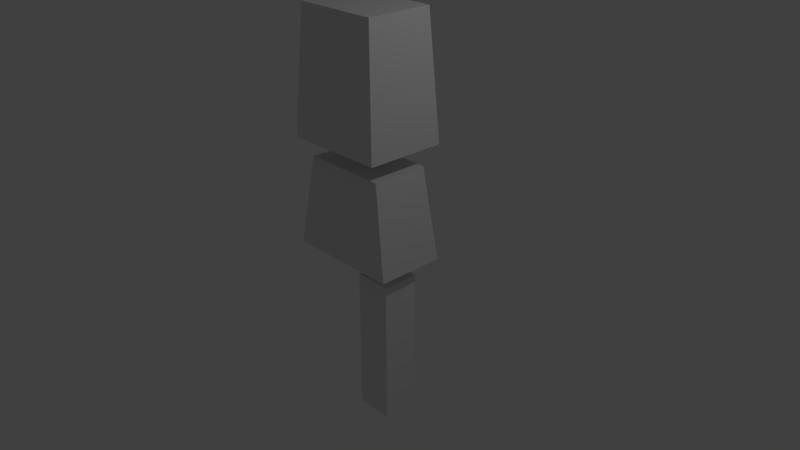 # Source: block_model.blend  (saved by Blender 2.79.0; exported with 4.5.12 LTS)
import bpy
from mathutils import Matrix  # noqa: F401  (used for matrix-valued properties, if any)

bpy.ops.wm.read_factory_settings(use_empty=True)
scene = bpy.context.scene
scene.name = 'Scene'

# ---- collections
col_collection_1 = bpy.data.collections.new('Collection 1'); scene.collection.children.link(col_collection_1)

# ---- world
world_world = bpy.data.worlds.new('World'); scene.world = world_world
world_world.color = (0.05088, 0.05088, 0.05088)
world_world.use_sun_shadow = False
world_world.sun_shadow_jitter_overblur = 0.0
world_world.cycles.sampling_method = 'MANUAL'

# ---- cameras
cam_camera = bpy.data.cameras.new('Camera')
cam_camera.clip_end = 100.0
cam_camera.lens = 35.0
cam_camera.sensor_width = 32.0
cam_camera.sensor_height = 18.0
cam_camera.ortho_scale = 7.314
cam_camera.dof.focus_distance = 0.0
cam_camera.dof.aperture_fstop = 128.0

# ---- lights
light_lamp = bpy.data.lights.new('Lamp', 'POINT')
light_lamp.transmission_factor = 0.0
light_lamp.cutoff_distance = 30.0
light_lamp.energy = 100.0
light_lamp.shadow_buffer_clip_start = 1.001
light_lamp.shadow_soft_size = 0.1
light_lamp.shadow_maximum_resolution = 0.006
light_lamp.use_absolute_resolution = True

# ---- meshes
me_cube_001 = bpy.data.meshes.new('Cube.001')
me_cube_001.from_pydata([(-1.245, -1.522, -1.126), (-0.9262, -1.277, 1.069), (-1.245, 1.522, -1.126), (-0.9262, 1.277, 1.069), (1.245, -1.522, -1.126), (0.9262, -1.277, 1.069), (1.245, 1.522, -1.126), (0.9262, 1.277, 1.069), (-1.104, -1.787, 1.549), (-0.9262, -1.495, 4.494), (-1.104, 1.787, 1.549), (-0.9262, 1.495, 4.494), (1.104, -1.787, 1.549), (0.9262, -1.495, 4.494), (1.104, 1.787, 1.549), (0.9262, 1.495, 4.494), (0.1449, -0.8304, -5.071), (0.1449, -0.8304, -1.522), (0.1449, 0.8304, -5.071), (0.1449, 0.8304, -1.522), (0.9497, -0.8304, -5.071), (0.9497, -0.8304, -1.522), (0.9497, 0.8304, -5.071), (0.9497, 0.8304, -1.522)], [], [(0, 1, 3, 2), (2, 3, 7, 6), (6, 7, 5, 4), (4, 5, 1, 0), (2, 6, 4, 0), (7, 3, 1, 5), (8, 9, 11, 10), (10, 11, 15, 14), (14, 15, 13, 12), (12, 13, 9, 8), (10, 14, 12, 8), (15, 11, 9, 13), (16, 17, 19, 18), (18, 19, 23, 22), (22, 23, 21, 20), (20, 21, 17, 16), (18, 22, 20, 16), (23, 19, 17, 21)])
me_cube_001.use_remesh_preserve_volume = False
me_cube_001.use_remesh_preserve_attributes = False
me_cube_001.use_mirror_vertex_groups = False
me_cube_001.update()

# ---- objects
ob_cube = bpy.data.objects.new('Cube', me_cube_001)
ob_lamp = bpy.data.objects.new('Lamp', light_lamp)
ob_camera = bpy.data.objects.new('Camera', cam_camera)

# ---- transforms, parenting, visibility, modifiers, constraints
ob_cube.location = (0.0, 0.0, 0.6883)
ob_cube.scale = (0.6222, 0.3015, 0.5596)
ob_cube.lineart.crease_threshold = 0.0
ob_lamp.location = (4.076, 1.005, 5.904)
ob_lamp.rotation_euler = (0.6503, 0.05522, 1.866)
ob_lamp.lock_rotations_4d = False
ob_lamp.empty_display_type = 'ARROWS'
ob_lamp.color = (0.0, 0.0, 0.0, 0.0)
ob_lamp.lineart.crease_threshold = 0.0
ob_camera.location = (7.481, -6.508, 5.344)
ob_camera.rotation_euler = (1.109, 0.0, 0.8149)
ob_camera.lock_rotations_4d = False
ob_camera.empty_display_type = 'ARROWS'
ob_camera.color = (0.0, 0.0, 0.0, 0.0)
ob_camera.display_type = 'WIRE'
ob_camera.lineart.crease_threshold = 0.0

# ---- collection membership
col_collection_1.objects.link(ob_cube)
col_collection_1.objects.link(ob_lamp)
col_collection_1.objects.link(ob_camera)

# ---- scene / render settings (as saved in the file)
scene.camera = ob_camera
scene.frame_start = 1; scene.frame_end = 250; scene.frame_set(1)
scene.render.engine = 'BLENDER_EEVEE_NEXT'
scene.render.resolution_percentage = 50
scene.render.dither_intensity = 0.0
scene.cycles.use_denoising = False
scene.cycles.samples = 128
scene.cycles.sampling_pattern = 'TABULATED_SOBOL'
scene.cycles.use_adaptive_sampling = False
scene.cycles.use_light_tree = False
scene.cycles.blur_glossy = 0.0
scene.cycles.sample_clamp_indirect = 0.0
scene.view_settings.view_transform = 'Standard'
bpy.context.view_layer.update()
